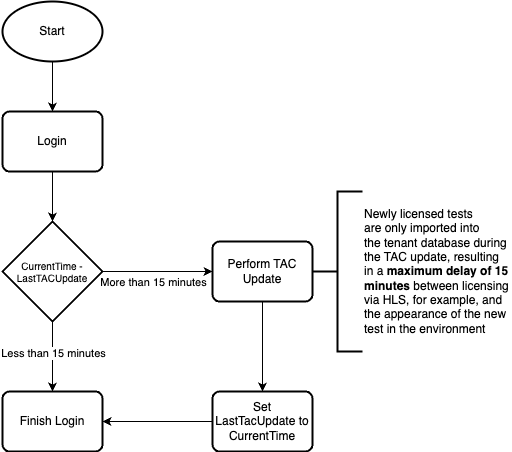

The diagram above was exported from draw.io. Its source (the exported page's mxGraphModel, read from the mxfile embedded in the PNG):
<mxGraphModel dx="1434" dy="784" grid="1" gridSize="10" guides="1" tooltips="1" connect="1" arrows="1" fold="1" page="1" pageScale="1" pageWidth="827" pageHeight="1169" math="0" shadow="0">
  <root>
    <mxCell id="0" />
    <mxCell id="1" parent="0" />
    <mxCell id="F7M4_3SMKvalrSkjToFW-14" style="edgeStyle=orthogonalEdgeStyle;rounded=0;orthogonalLoop=1;jettySize=auto;html=1;" edge="1" parent="1" source="F7M4_3SMKvalrSkjToFW-12" target="F7M4_3SMKvalrSkjToFW-13">
      <mxGeometry relative="1" as="geometry" />
    </mxCell>
    <mxCell id="F7M4_3SMKvalrSkjToFW-12" value="Start" style="strokeWidth=2;html=1;shape=mxgraph.flowchart.start_1;whiteSpace=wrap;" vertex="1" parent="1">
      <mxGeometry x="390" y="100" width="100" height="60" as="geometry" />
    </mxCell>
    <mxCell id="F7M4_3SMKvalrSkjToFW-16" style="edgeStyle=orthogonalEdgeStyle;rounded=0;orthogonalLoop=1;jettySize=auto;html=1;" edge="1" parent="1" source="F7M4_3SMKvalrSkjToFW-13" target="F7M4_3SMKvalrSkjToFW-15">
      <mxGeometry relative="1" as="geometry" />
    </mxCell>
    <mxCell id="F7M4_3SMKvalrSkjToFW-13" value="Login" style="rounded=1;whiteSpace=wrap;html=1;absoluteArcSize=1;arcSize=14;strokeWidth=2;" vertex="1" parent="1">
      <mxGeometry x="390" y="210" width="100" height="60" as="geometry" />
    </mxCell>
    <mxCell id="F7M4_3SMKvalrSkjToFW-19" style="edgeStyle=orthogonalEdgeStyle;rounded=0;orthogonalLoop=1;jettySize=auto;html=1;entryX=0.5;entryY=0;entryDx=0;entryDy=0;" edge="1" parent="1" source="F7M4_3SMKvalrSkjToFW-15" target="F7M4_3SMKvalrSkjToFW-18">
      <mxGeometry relative="1" as="geometry" />
    </mxCell>
    <mxCell id="F7M4_3SMKvalrSkjToFW-23" value="Less than 15 minutes" style="edgeLabel;html=1;align=center;verticalAlign=middle;resizable=0;points=[];" vertex="1" connectable="0" parent="F7M4_3SMKvalrSkjToFW-19">
      <mxGeometry x="-0.1143" relative="1" as="geometry">
        <mxPoint as="offset" />
      </mxGeometry>
    </mxCell>
    <mxCell id="F7M4_3SMKvalrSkjToFW-20" style="edgeStyle=orthogonalEdgeStyle;rounded=0;orthogonalLoop=1;jettySize=auto;html=1;" edge="1" parent="1" source="F7M4_3SMKvalrSkjToFW-15" target="F7M4_3SMKvalrSkjToFW-17">
      <mxGeometry relative="1" as="geometry" />
    </mxCell>
    <mxCell id="F7M4_3SMKvalrSkjToFW-22" value="More than 15 minutes" style="edgeLabel;html=1;align=center;verticalAlign=middle;resizable=0;points=[];" vertex="1" connectable="0" parent="F7M4_3SMKvalrSkjToFW-20">
      <mxGeometry x="-0.2571" y="1" relative="1" as="geometry">
        <mxPoint x="9" y="11" as="offset" />
      </mxGeometry>
    </mxCell>
    <mxCell id="F7M4_3SMKvalrSkjToFW-15" value="CurrentTime - LastTACUpdate" style="strokeWidth=2;html=1;shape=mxgraph.flowchart.decision;whiteSpace=wrap;spacing=14;fontSize=10;" vertex="1" parent="1">
      <mxGeometry x="390" y="320" width="100" height="100" as="geometry" />
    </mxCell>
    <mxCell id="F7M4_3SMKvalrSkjToFW-21" style="edgeStyle=orthogonalEdgeStyle;rounded=0;orthogonalLoop=1;jettySize=auto;html=1;entryX=0.5;entryY=0;entryDx=0;entryDy=0;exitX=0.5;exitY=1;exitDx=0;exitDy=0;" edge="1" parent="1" source="F7M4_3SMKvalrSkjToFW-17" target="F7M4_3SMKvalrSkjToFW-24">
      <mxGeometry relative="1" as="geometry" />
    </mxCell>
    <mxCell id="F7M4_3SMKvalrSkjToFW-17" value="Perform TAC Update" style="rounded=1;whiteSpace=wrap;html=1;absoluteArcSize=1;arcSize=14;strokeWidth=2;" vertex="1" parent="1">
      <mxGeometry x="600" y="340" width="100" height="60" as="geometry" />
    </mxCell>
    <mxCell id="F7M4_3SMKvalrSkjToFW-18" value="Finish Login" style="rounded=1;whiteSpace=wrap;html=1;absoluteArcSize=1;arcSize=14;strokeWidth=2;" vertex="1" parent="1">
      <mxGeometry x="390" y="490" width="100" height="60" as="geometry" />
    </mxCell>
    <mxCell id="F7M4_3SMKvalrSkjToFW-25" style="edgeStyle=orthogonalEdgeStyle;rounded=0;orthogonalLoop=1;jettySize=auto;html=1;entryX=1;entryY=0.5;entryDx=0;entryDy=0;exitX=0;exitY=0.5;exitDx=0;exitDy=0;" edge="1" parent="1" source="F7M4_3SMKvalrSkjToFW-24" target="F7M4_3SMKvalrSkjToFW-18">
      <mxGeometry relative="1" as="geometry" />
    </mxCell>
    <mxCell id="F7M4_3SMKvalrSkjToFW-24" value="Set LastTacUpdate to CurrentTime" style="rounded=1;whiteSpace=wrap;html=1;absoluteArcSize=1;arcSize=14;strokeWidth=2;" vertex="1" parent="1">
      <mxGeometry x="600" y="490" width="100" height="60" as="geometry" />
    </mxCell>
    <mxCell id="F7M4_3SMKvalrSkjToFW-26" value="Newly licensed tests&amp;nbsp;&lt;div&gt;are only imported into&amp;nbsp;&lt;/div&gt;&lt;div&gt;the tenant database during&amp;nbsp;&lt;/div&gt;&lt;div&gt;the TAC update, resulting&amp;nbsp;&lt;/div&gt;&lt;div&gt;in a &lt;b&gt;maximum delay of 15&amp;nbsp;&lt;/b&gt;&lt;/div&gt;&lt;div&gt;&lt;b&gt;minutes&lt;/b&gt; between licensing&amp;nbsp;&lt;/div&gt;&lt;div&gt;via HLS, for example, and&amp;nbsp;&lt;/div&gt;&lt;div&gt;the appearance of the new&amp;nbsp;&lt;/div&gt;&lt;div&gt;test in the environment&lt;/div&gt;" style="strokeWidth=2;html=1;shape=mxgraph.flowchart.annotation_2;align=left;labelPosition=right;pointerEvents=1;" vertex="1" parent="1">
      <mxGeometry x="700" y="290" width="50" height="160" as="geometry" />
    </mxCell>
  </root>
</mxGraphModel>